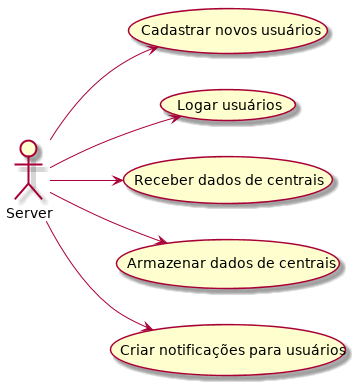

The diagram above was rendered by PlantUML. Its source (embedded in the PNG):
@startuml server
    left to right direction
    :Server: --> (Cadastrar novos usuários)
    :Server: --> (Logar usuários)
    :Server: --> (Receber dados de centrais)
    :Server: --> (Armazenar dados de centrais)
    :Server: --> (Criar notificações para usuários)
@enduml